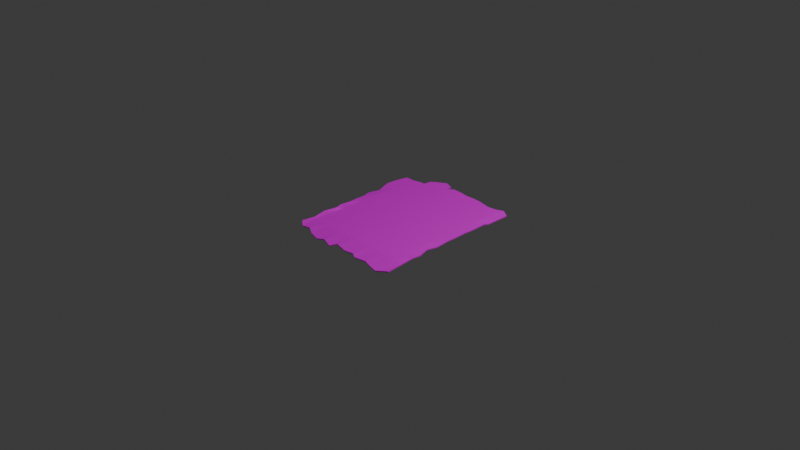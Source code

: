 # Source: Untitled.blend  (saved by Blender 4.5.90; exported with 4.5.12 LTS)
import bpy
from mathutils import Matrix  # noqa: F401  (used for matrix-valued properties, if any)

bpy.ops.wm.read_factory_settings(use_empty=True)
scene = bpy.context.scene
scene.name = 'Scene'

# ---- collections
col_collection = bpy.data.collections.new('Collection'); scene.collection.children.link(col_collection)

# ---- images (referenced by path relative to the original .blend; pixels are not part of the script)
import os
ASSET_DIR = os.environ.get("B2B_ASSET_DIR", "")  # directory of the original .blend (textures are referenced by path, not embedded)
HERE = os.path.dirname(os.path.abspath(__file__))  # packed textures are extracted next to this script under _unpacked/

def load_image(name, relpath, width, height, colorspace="sRGB"):
    """Load a texture the original file referenced (path relative to the .blend, or extracted next to this script)."""
    p = next((c for c in (os.path.join(HERE, relpath), os.path.join(ASSET_DIR, relpath)) if relpath and os.path.exists(c)), "")
    if p:
        img = bpy.data.images.load(p, check_existing=True)
        img.name = name
    else:  # same state as the original file: an image datablock whose file is absent (Cycles renders it pink)
        img = bpy.data.images.new(name, width, height)
        img.source = "FILE"
        img.filepath = "//" + (relpath or name)
    img.colorspace_settings.name = colorspace
    return img
img_papel_jpg = load_image('papel.jpg', 'papel.jpg', 1024, 1024, 'sRGB')

# ---- materials (node trees are filled in below, after node groups)
mat_material_001 = bpy.data.materials.new('Material.001')

# ---- material node trees
mat_material_001.use_nodes = True; mat_material_001.node_tree.nodes.clear()
_N = mat_material_001.node_tree.nodes; _L = mat_material_001.node_tree.links
n0 = _N.new('ShaderNodeBsdfPrincipled'); n0.name = 'Principled BSDF'; n0.location = (-200, 100)
n0.inputs[1].default_value = 0.5045
n0.inputs[2].default_value = 1.0
n0.inputs[3].default_value = 1.0
n1 = _N.new('ShaderNodeOutputMaterial'); n1.name = 'Material Output'; n1.location = (107, 84)
n2 = _N.new('ShaderNodeTexImage'); n2.name = 'Image Texture'; n2.location = (-527, 49)
n2.image = img_papel_jpg
_L.new(n0.outputs[0], n1.inputs[0])
_L.new(n2.outputs[0], n0.inputs[0])
n1.is_active_output = True

# ---- world
world_world = bpy.data.worlds.new('World'); scene.world = world_world
world_world.use_nodes = True; world_world.node_tree.nodes.clear()
_N = world_world.node_tree.nodes; _L = world_world.node_tree.links
n0 = _N.new('ShaderNodeOutputWorld'); n0.name = 'World Output'; n0.location = (200, 100)
n1 = _N.new('ShaderNodeBackground'); n1.name = 'Background'; n1.location = (-200, 100)
n1.inputs[0].default_value = (0.05088, 0.05088, 0.05088, 1.0)
_L.new(n1.outputs[0], n0.inputs[0])
n0.is_active_output = True
world_world.color = (0.05088, 0.05088, 0.05088)
world_world.sun_shadow_jitter_overblur = 0.0

# ---- cameras
cam_camera = bpy.data.cameras.new('Camera')
cam_camera.clip_end = 100.0
cam_camera.ortho_scale = 7.314

# ---- lights
light_light = bpy.data.lights.new('Light', 'POINT')
light_light.energy = 1000.0
light_light.shadow_soft_size = 0.1

# ---- meshes
me_plane = bpy.data.meshes.new('Plane')
me_plane.from_pydata([(-0.5047, 0.9026, 0.0), (0.0, 0.5, 0.0), (0.0, -0.5, 0.0), (0.5, -0.5, 0.0), (-0.5, -0.5, 0.0), (-0.5, 0.5, 0.0), (0.5, 0.5, 0.0), (0.0, 0.75, 0.0), (-0.75, 0.0, 0.0), (-0.225, 0.9318, 0.0), (-0.04307, -0.7948, -0.01817), (0.75, 0.0, 0.0), (0.5196, -0.8206, -0.02696), (0.25, -0.5, 0.0), (0.75, -0.5, 0.0), (-0.5022, -0.8211, -0.02756), (-0.75, -0.5, 0.0), (-0.25, -0.5, 0.0), (-0.5656, 0.7841, 0.0), (-0.75, 0.5, 0.0), (-0.25, 0.5, 0.0), (0.5, 0.75, 0.0), (0.25, 0.5, 0.0), (0.75, 0.5, 0.0), (0.75, 0.25, 0.0), (0.25, 0.75, 0.0), (-0.75, 0.25, 0.0), (-0.7375, 0.7646, 0.0), (-0.2641, -0.8143, -0.02515), (-0.7338, -0.7908, -0.01547), (-0.75, -0.25, 0.0), (0.7502, -0.8595, -0.04238), (0.2741, -0.8088, -0.0223), (0.75, -0.25, 0.0), (-0.25, 0.75, 0.0), (0.75, 0.75, 0.0), (0.001561, 0.9091, 0.0), (-0.8491, -0.004451, -0.001231), (-0.35, 0.972, 0.0), (0.0, -0.625, 0.0), (0.5, -0.625, 0.0), (0.125, -0.5, 0.0), (0.625, -0.5, 0.0), (-0.5, -0.625, 0.0), (-0.8143, -0.4572, 0.01773), (-0.375, -0.5, 0.0), (-0.5547, 0.8653, 0.0), (-0.9266, 0.5025, 1.035e-08), (-0.375, 0.5, 0.0), (0.5468, 0.8592, 0.0), (0.125, 0.5, 0.0), (0.625, 0.5, 0.0), (0.0, 0.625, 0.0), (-0.625, 0.0, 0.0), (0.875, 0.0, 0.0), (0.375, -0.5, 0.0), (0.907, -0.4916, 0.003855), (-0.625, -0.5, 0.0), (-0.125, -0.5, 0.0), (-0.5, 0.625, 0.0), (-0.625, 0.5, 0.0), (-0.125, 0.5, 0.0), (0.5, 0.625, 0.0), (0.375, 0.5, 0.0), (0.8622, 0.5375, -0.00283), (0.75, 0.375, 0.0), (0.75, 0.125, 0.0), (0.8654, 0.2487, -0.0006683), (0.2531, 0.8981, 0.0), (0.25, 0.625, 0.0), (0.125, 0.75, 0.0), (0.375, 0.75, 0.0), (-0.75, 0.375, 0.0), (-0.75, 0.125, 0.0), (-0.9057, 0.216, -0.01375), (-0.625, 0.25, 0.0), (-0.75, 0.625, 0.0), (-0.8828, 0.7634, 0.0), (-0.6234, 0.7865, 0.0), (-0.25, -0.625, 0.0), (-0.37, -0.8423, -0.03564), (-0.1187, -0.8492, -0.0383), (-0.75, -0.625, 0.0), (-0.8213, -0.7423, 0.003985), (-0.6165, -0.7763, -0.01), (-0.75, -0.125, 0.0), (-0.75, -0.375, 0.0), (-0.8279, -0.224, 0.01095), (-0.625, -0.25, 0.0), (0.75, -0.625, 0.0), (0.6409, -0.8443, -0.03619), (0.9104, -0.8072, -0.02149), (0.25, -0.625, 0.0), (0.1319, -0.8209, -0.02731), (0.3411, -0.8349, -0.03351), (0.75, -0.125, 0.0), (0.75, -0.375, 0.0), (0.8531, -0.2611, -0.00472), (-0.25, 0.864, 0.0), (-0.25, 0.625, 0.0), (-0.375, 0.75, 0.0), (-0.125, 0.75, 0.0), (0.7765, 0.9054, 0.0), (0.75, 0.625, 0.0), (0.625, 0.75, 0.0), (0.8866, 0.7328, -0.00672), (0.8776, 0.5929, -0.01236), (0.625, 0.625, 0.0), (0.6765, 0.8713, 0.0), (-0.125, 0.625, 0.0), (-0.375, 0.625, 0.0), (-0.375, 0.875, 0.0), (0.9042, -0.3897, -0.005133), (0.125, -0.625, 0.0), (0.625, -0.625, 0.0), (-0.625, -0.375, 0.0), (-0.7715, -0.3182, 0.02395), (-0.8069, -0.09447, 0.01311), (-0.7814, -0.6042, 0.009837), (-0.375, -0.625, 0.0), (-0.625, 0.625, 0.0), (-0.9187, 0.6262, 0.0), (-0.625, 0.125, 0.0), (-0.8511, 0.114, -0.003812), (-0.8607, 0.3447, -0.01147), (0.375, 0.625, 0.0), (0.125, 0.625, 0.0), (0.1203, 0.8933, 0.0), (0.875, 0.125, 0.0), (0.8697, 0.3699, -0.002064), (0.375, 0.8896, 0.0), (-0.625, 0.375, 0.0), (-0.125, -0.625, 0.0), (-0.625, -0.625, 0.0), (-0.625, -0.125, 0.0), (0.9065, -0.6554, -0.01115), (0.375, -0.625, 0.0), (0.8841, -0.1459, -0.007924), (-0.1297, 0.914, 0.0), (0.887, 0.8546, -0.007663)], [], [(136, 40, 3, 55), (133, 43, 4, 57), (132, 39, 2, 58), (126, 69, 25, 70), (125, 62, 21, 71), (124, 72, 19, 47), (123, 73, 26, 74), (121, 76, 27, 77), (120, 59, 18, 78), (119, 79, 17, 45), (118, 82, 16, 44), (117, 85, 8, 37), (116, 86, 30, 87), (114, 89, 14, 42), (113, 92, 13, 41), (111, 98, 9, 38), (110, 99, 34, 100), (109, 52, 7, 101), (107, 103, 35, 104), (103, 106, 105, 35), (23, 64, 106, 103), (62, 107, 104, 21), (6, 51, 107, 62), (51, 23, 103, 107), (21, 104, 108, 49), (104, 35, 102, 108), (99, 109, 101, 34), (20, 61, 109, 99), (61, 1, 52, 109), (59, 110, 100, 18), (5, 48, 110, 59), (48, 20, 99, 110), (46, 111, 38, 0), (18, 100, 111, 46), (100, 34, 98, 111), (96, 112, 97, 33), (14, 56, 112, 96), (39, 113, 41, 2), (10, 93, 113, 39), (93, 32, 92, 113), (40, 114, 42, 3), (12, 90, 114, 40), (90, 31, 89, 114), (86, 115, 88, 30), (16, 57, 115, 86), (44, 16, 86, 116), (87, 30, 85, 117), (83, 29, 82, 118), (43, 119, 45, 4), (15, 80, 119, 43), (80, 28, 79, 119), (76, 120, 78, 27), (19, 60, 120, 76), (60, 5, 59, 120), (47, 19, 76, 121), (73, 122, 75, 26), (8, 53, 122, 73), (37, 8, 73, 123), (74, 26, 72, 124), (69, 125, 71, 25), (22, 63, 125, 69), (63, 6, 62, 125), (52, 126, 70, 7), (1, 50, 126, 52), (50, 22, 69, 126), (7, 70, 127, 36), (70, 25, 68, 127), (66, 128, 67, 24), (11, 54, 128, 66), (65, 129, 64, 23), (24, 67, 129, 65), (25, 71, 130, 68), (71, 21, 49, 130), (72, 131, 60, 19), (26, 75, 131, 72), (79, 132, 58, 17), (28, 81, 132, 79), (81, 10, 39, 132), (82, 133, 57, 16), (29, 84, 133, 82), (84, 15, 43, 133), (85, 134, 53, 8), (30, 88, 134, 85), (89, 135, 56, 14), (31, 91, 135, 89), (92, 136, 55, 13), (32, 94, 136, 92), (94, 12, 40, 136), (95, 137, 54, 11), (33, 97, 137, 95), (34, 101, 138, 98), (101, 7, 36, 138), (35, 105, 139, 102), (58, 2, 41, 13, 55, 3, 42, 14, 96, 33, 95, 11, 66, 24, 65, 23, 51, 6, 63, 22, 50, 1, 61, 20, 48, 5, 60, 131, 75, 122, 53, 134, 88, 115, 57, 4, 45, 17)])
_uv = me_plane.uv_layers.new(name='UVMap')
_uv.uv.foreach_set('vector', [0.6875, 0.1875, 0.75, 0.1875, 0.75, 0.25, 0.6875, 0.25, 0.1875, 0.1875, 0.25, 0.1875, 0.25, 0.25, 0.1875, 0.25, 0.4375, 0.1875, 0.5, 0.1875, 0.5, 0.25, 0.4375, 0.25, 0.5625, 0.8125, 0.625, 0.8125, 0.625, 0.875, 0.5625, 0.875, 0.6875, 0.8125, 0.75, 0.8125, 0.75, 0.875, 0.6875, 0.875, 0.0625, 0.6875, 0.125, 0.6875, 0.125, 0.75, 0.0625, 0.75, 0.0625, 0.5625, 0.125, 0.5625, 0.125, 0.625, 0.0625, 0.625, 0.0625, 0.8125, 0.125, 0.8125, 0.125, 0.875, 0.0625, 0.875, 0.1875, 0.8125, 0.25, 0.8125, 0.25, 0.875, 0.1875, 0.875, 0.3125, 0.1875, 0.375, 0.1875, 0.375, 0.25, 0.3125, 0.25, 0.0625, 0.1875, 0.125, 0.1875, 0.125, 0.25, 0.0625, 0.25, 0.0625, 0.4375, 0.125, 0.4375, 0.125, 0.5, 0.0625, 0.5, 0.0625, 0.3125, 0.125, 0.3125, 0.125, 0.375, 0.0625, 0.375, 0.8125, 0.1875, 0.875, 0.1875, 0.875, 0.25, 0.8125, 0.25, 0.5625, 0.1875, 0.625, 0.1875, 0.625, 0.25, 0.5625, 0.25, 0.3125, 0.9375, 0.375, 0.9375, 0.375, 1.0, 0.3125, 1.0, 0.3125, 0.8125, 0.375, 0.8125, 0.375, 0.875, 0.3125, 0.875, 0.4375, 0.8125, 0.5, 0.8125, 0.5, 0.875, 0.4375, 0.875, 0.8125, 0.8125, 0.875, 0.8125, 0.875, 0.875, 0.8125, 0.875, 0.875, 0.8125, 0.9375, 0.8125, 0.9375, 0.875, 0.875, 0.875, 0.875, 0.75, 0.9375, 0.75, 0.9375, 0.8125, 0.875, 0.8125, 0.75, 0.8125, 0.8125, 0.8125, 0.8125, 0.875, 0.75, 0.875, 0.75, 0.75, 0.8125, 0.75, 0.8125, 0.8125, 0.75, 0.8125, 0.8125, 0.75, 0.875, 0.75, 0.875, 0.8125, 0.8125, 0.8125, 0.75, 0.875, 0.8125, 0.875, 0.8125, 0.9375, 0.75, 0.9375, 0.8125, 0.875, 0.875, 0.875, 0.875, 0.9375, 0.8125, 0.9375, 0.375, 0.8125, 0.4375, 0.8125, 0.4375, 0.875, 0.375, 0.875, 0.375, 0.75, 0.4375, 0.75, 0.4375, 0.8125, 0.375, 0.8125, 0.4375, 0.75, 0.5, 0.75, 0.5, 0.8125, 0.4375, 0.8125, 0.25, 0.8125, 0.3125, 0.8125, 0.3125, 0.875, 0.25, 0.875, 0.25, 0.75, 0.3125, 0.75, 0.3125, 0.8125, 0.25, 0.8125, 0.3125, 0.75, 0.375, 0.75, 0.375, 0.8125, 0.3125, 0.8125, 0.25, 0.9375, 0.3125, 0.9375, 0.3125, 1.0, 0.25, 1.0, 0.25, 0.875, 0.3125, 0.875, 0.3125, 0.9375, 0.25, 0.9375, 0.3125, 0.875, 0.375, 0.875, 0.375, 0.9375, 0.3125, 0.9375, 0.875, 0.3125, 0.9375, 0.3125, 0.9375, 0.375, 0.875, 0.375, 0.875, 0.25, 0.9375, 0.25, 0.9375, 0.3125, 0.875, 0.3125, 0.5, 0.1875, 0.5625, 0.1875, 0.5625, 0.25, 0.5, 0.25, 0.5, 0.125, 0.5625, 0.125, 0.5625, 0.1875, 0.5, 0.1875, 0.5625, 0.125, 0.625, 0.125, 0.625, 0.1875, 0.5625, 0.1875, 0.75, 0.1875, 0.8125, 0.1875, 0.8125, 0.25, 0.75, 0.25, 0.75, 0.125, 0.8125, 0.125, 0.8125, 0.1875, 0.75, 0.1875, 0.8125, 0.125, 0.875, 0.125, 0.875, 0.1875, 0.8125, 0.1875, 0.125, 0.3125, 0.1875, 0.3125, 0.1875, 0.375, 0.125, 0.375, 0.125, 0.25, 0.1875, 0.25, 0.1875, 0.3125, 0.125, 0.3125, 0.0625, 0.25, 0.125, 0.25, 0.125, 0.3125, 0.0625, 0.3125, 0.0625, 0.375, 0.125, 0.375, 0.125, 0.4375, 0.0625, 0.4375, 0.0625, 0.125, 0.125, 0.125, 0.125, 0.1875, 0.0625, 0.1875, 0.25, 0.1875, 0.3125, 0.1875, 0.3125, 0.25, 0.25, 0.25, 0.25, 0.125, 0.3125, 0.125, 0.3125, 0.1875, 0.25, 0.1875, 0.3125, 0.125, 0.375, 0.125, 0.375, 0.1875, 0.3125, 0.1875, 0.125, 0.8125, 0.1875, 0.8125, 0.1875, 0.875, 0.125, 0.875, 0.125, 0.75, 0.1875, 0.75, 0.1875, 0.8125, 0.125, 0.8125, 0.1875, 0.75, 0.25, 0.75, 0.25, 0.8125, 0.1875, 0.8125, 0.0625, 0.75, 0.125, 0.75, 0.125, 0.8125, 0.0625, 0.8125, 0.125, 0.5625, 0.1875, 0.5625, 0.1875, 0.625, 0.125, 0.625, 0.125, 0.5, 0.1875, 0.5, 0.1875, 0.5625, 0.125, 0.5625, 0.0625, 0.5, 0.125, 0.5, 0.125, 0.5625, 0.0625, 0.5625, 0.0625, 0.625, 0.125, 0.625, 0.125, 0.6875, 0.0625, 0.6875, 0.625, 0.8125, 0.6875, 0.8125, 0.6875, 0.875, 0.625, 0.875, 0.625, 0.75, 0.6875, 0.75, 0.6875, 0.8125, 0.625, 0.8125, 0.6875, 0.75, 0.75, 0.75, 0.75, 0.8125, 0.6875, 0.8125, 0.5, 0.8125, 0.5625, 0.8125, 0.5625, 0.875, 0.5, 0.875, 0.5, 0.75, 0.5625, 0.75, 0.5625, 0.8125, 0.5, 0.8125, 0.5625, 0.75, 0.625, 0.75, 0.625, 0.8125, 0.5625, 0.8125, 0.5, 0.875, 0.5625, 0.875, 0.5625, 0.9375, 0.5, 0.9375, 0.5625, 0.875, 0.625, 0.875, 0.625, 0.9375, 0.5625, 0.9375, 0.875, 0.5625, 0.9375, 0.5625, 0.9375, 0.625, 0.875, 0.625, 0.875, 0.5, 0.9375, 0.5, 0.9375, 0.5625, 0.875, 0.5625, 0.875, 0.6875, 0.9375, 0.6875, 0.9375, 0.75, 0.875, 0.75, 0.875, 0.625, 0.9375, 0.625, 0.9375, 0.6875, 0.875, 0.6875, 0.625, 0.875, 0.6875, 0.875, 0.6875, 0.9375, 0.625, 0.9375, 0.6875, 0.875, 0.75, 0.875, 0.75, 0.9375, 0.6875, 0.9375, 0.125, 0.6875, 0.1875, 0.6875, 0.1875, 0.75, 0.125, 0.75, 0.125, 0.625, 0.1875, 0.625, 0.1875, 0.6875, 0.125, 0.6875, 0.375, 0.1875, 0.4375, 0.1875, 0.4375, 0.25, 0.375, 0.25, 0.375, 0.125, 0.4375, 0.125, 0.4375, 0.1875, 0.375, 0.1875, 0.4375, 0.125, 0.5, 0.125, 0.5, 0.1875, 0.4375, 0.1875, 0.125, 0.1875, 0.1875, 0.1875, 0.1875, 0.25, 0.125, 0.25, 0.125, 0.125, 0.1875, 0.125, 0.1875, 0.1875, 0.125, 0.1875, 0.1875, 0.125, 0.25, 0.125, 0.25, 0.1875, 0.1875, 0.1875, 0.125, 0.4375, 0.1875, 0.4375, 0.1875, 0.5, 0.125, 0.5, 0.125, 0.375, 0.1875, 0.375, 0.1875, 0.4375, 0.125, 0.4375, 0.875, 0.1875, 0.9375, 0.1875, 0.9375, 0.25, 0.875, 0.25, 0.875, 0.125, 0.9375, 0.125, 0.9375, 0.1875, 0.875, 0.1875, 0.625, 0.1875, 0.6875, 0.1875, 0.6875, 0.25, 0.625, 0.25, 0.625, 0.125, 0.6875, 0.125, 0.6875, 0.1875, 0.625, 0.1875, 0.6875, 0.125, 0.75, 0.125, 0.75, 0.1875, 0.6875, 0.1875, 0.875, 0.4375, 0.9375, 0.4375, 0.9375, 0.5, 0.875, 0.5, 0.875, 0.375, 0.9375, 0.375, 0.9375, 0.4375, 0.875, 0.4375, 0.375, 0.875, 0.4375, 0.875, 0.4375, 0.9375, 0.375, 0.9375, 0.4375, 0.875, 0.5, 0.875, 0.5, 0.9375, 0.4375, 0.9375, 0.875, 0.875, 0.9375, 0.875, 0.9375, 0.9375, 0.875, 0.9375, 0.4375, 0.25, 0.5, 0.25, 0.5625, 0.25, 0.625, 0.25, 0.6875, 0.25, 0.75, 0.25, 0.8125, 0.25, 0.875, 0.25, 0.875, 0.3125, 0.875, 0.375, 0.875, 0.4375, 0.875, 0.5, 0.875, 0.5625, 0.875, 0.625, 0.875, 0.6875, 0.875, 0.75, 0.8125, 0.75, 0.75, 0.75, 0.6875, 0.75, 0.625, 0.75, 0.5625, 0.75, 0.5, 0.75, 0.4375, 0.75, 0.375, 0.75, 0.3125, 0.75, 0.25, 0.75, 0.1875, 0.75, 0.1875, 0.6875, 0.1875, 0.625, 0.1875, 0.5625, 0.1875, 0.5, 0.1875, 0.4375, 0.1875, 0.375, 0.1875, 0.3125, 0.1875, 0.25, 0.25, 0.25, 0.3125, 0.25, 0.375, 0.25])
me_plane.materials.append(mat_material_001)
me_plane.update()

# ---- objects
ob_light = bpy.data.objects.new('Light', light_light)
ob_camera = bpy.data.objects.new('Camera', cam_camera)
ob_empty = bpy.data.objects.new('Empty', None)
ob_plane = bpy.data.objects.new('Plane', me_plane)

# ---- transforms, parenting, visibility, modifiers, constraints
ob_light.location = (4.076, 1.005, 5.904)
ob_light.rotation_euler = (0.6503, 0.05522, 1.866)
ob_light.lock_rotations_4d = False
ob_light.empty_display_type = 'ARROWS'
ob_light.color = (0.0, 0.0, 0.0, 0.0)
ob_light.lineart.crease_threshold = 0.0
ob_camera.location = (7.359, -6.926, 4.958)
ob_camera.rotation_euler = (1.109, 0.0, 0.8149)
ob_camera.lock_rotations_4d = False
ob_camera.empty_display_type = 'ARROWS'
ob_camera.color = (0.0, 0.0, 0.0, 0.0)
ob_camera.display_type = 'WIRE'
ob_camera.lineart.crease_threshold = 0.0
ob_empty.location = (0.0, 0.0, 0.0)
ob_empty.scale = (0.31, 0.4, 0.006)
ob_empty.empty_display_type = 'IMAGE'
ob_empty.empty_display_size = 5.0
ob_empty.use_empty_image_alpha = True
ob_empty.color = (1.0, 1.0, 1.0, 0.5754)
ob_plane.location = (0.0, 0.0, 0.0)
ob_plane.scale = (0.78, 1.0, 1.0)
_m = ob_plane.modifiers.new('Solidify', 'SOLIDIFY')

# ---- collection membership
col_collection.objects.link(ob_light)
col_collection.objects.link(ob_camera)
col_collection.objects.link(ob_empty)
col_collection.objects.link(ob_plane)

# ---- scene / render settings (as saved in the file)
scene.camera = ob_camera
scene.frame_start = 1; scene.frame_end = 250; scene.frame_set(-8)
scene.render.engine = 'BLENDER_EEVEE_NEXT'
bpy.context.view_layer.update()

